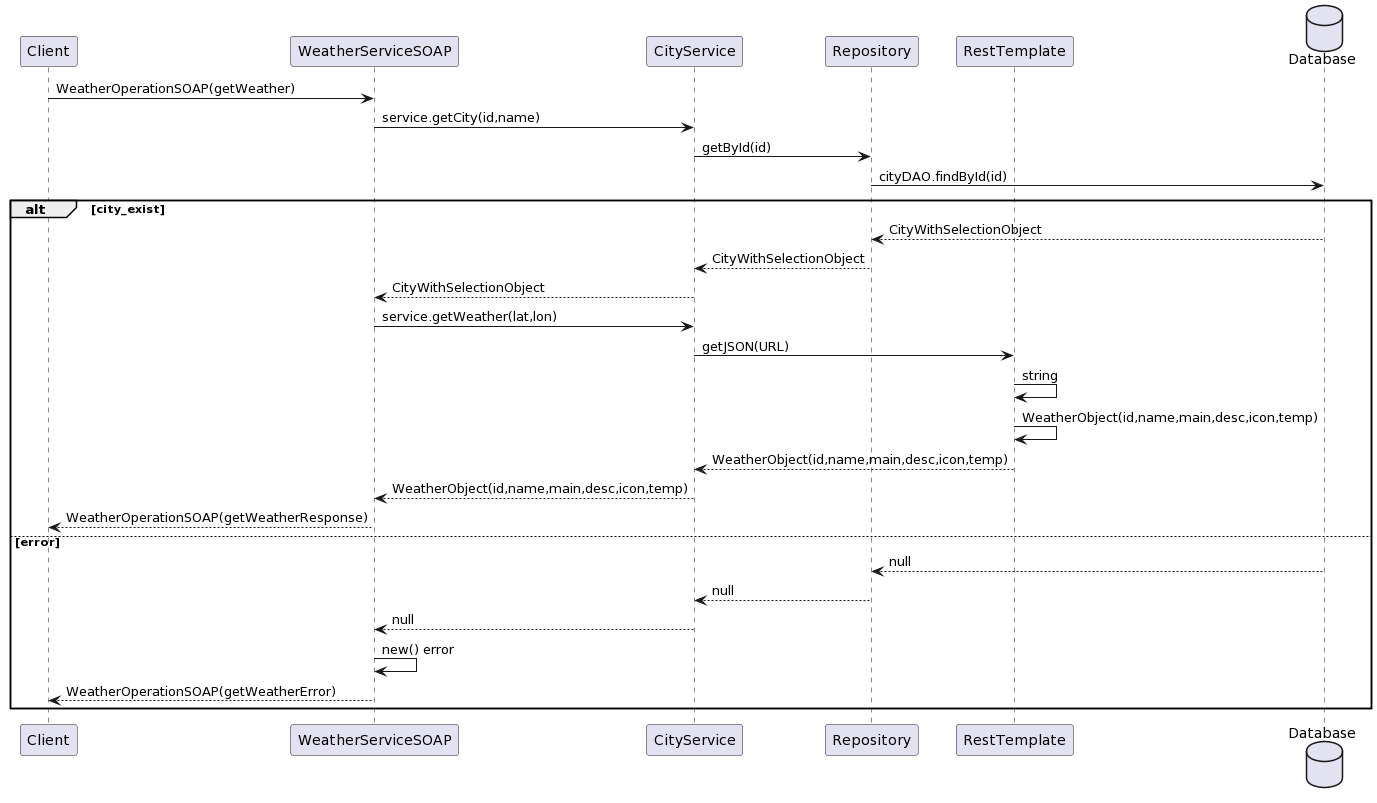

The diagram above was rendered by PlantUML. Its source (embedded in the PNG):
@startuml
participant Client
participant WeatherServiceSOAP
participant CityService
participant Repository
participant RestTemplate
database Database

Client -> WeatherServiceSOAP : WeatherOperationSOAP(getWeather)
WeatherServiceSOAP -> CityService : service.getCity(id,name)
CityService -> Repository : getById(id)
Repository -> Database : cityDAO.findById(id)

alt city_exist
	Database --> Repository : CityWithSelectionObject
	Repository --> CityService : CityWithSelectionObject
	CityService --> WeatherServiceSOAP : CityWithSelectionObject
	WeatherServiceSOAP -> CityService : service.getWeather(lat,lon)
	CityService -> RestTemplate : getJSON(URL)
        RestTemplate -> RestTemplate : string
        RestTemplate -> RestTemplate : WeatherObject(id,name,main,desc,icon,temp)
        RestTemplate --> CityService : WeatherObject(id,name,main,desc,icon,temp)
        CityService --> WeatherServiceSOAP : WeatherObject(id,name,main,desc,icon,temp)
        WeatherServiceSOAP --> Client : WeatherOperationSOAP(getWeatherResponse)
else error
	Database --> Repository : null
	Repository --> CityService : null
	CityService --> WeatherServiceSOAP : null
	WeatherServiceSOAP -> WeatherServiceSOAP : new() error
        WeatherServiceSOAP --> Client : WeatherOperationSOAP(getWeatherError)
end
@enduml